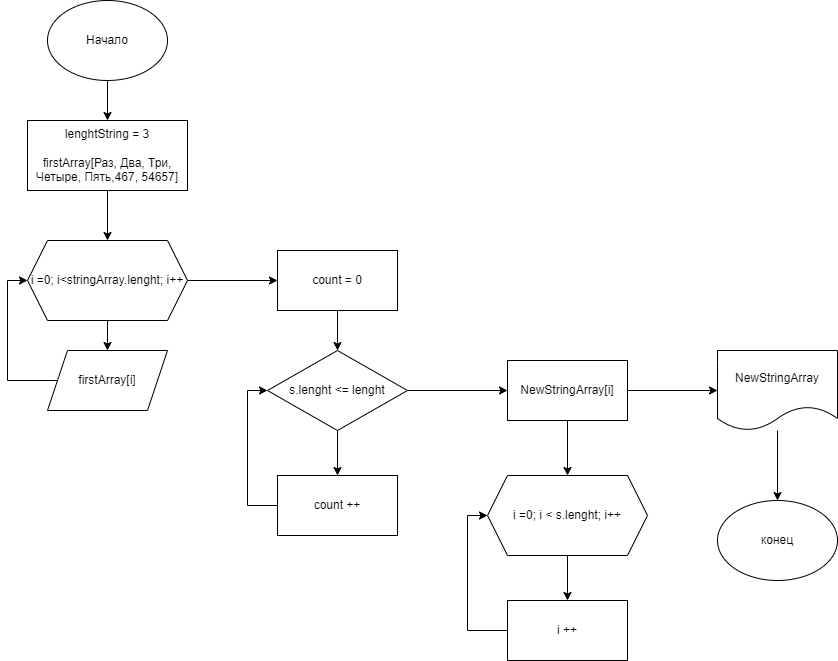

The diagram above was exported from draw.io. Its source (the exported page's mxGraphModel, read from the mxfile embedded in the PNG):
<mxGraphModel dx="1038" dy="539" grid="1" gridSize="10" guides="1" tooltips="1" connect="1" arrows="1" fold="1" page="1" pageScale="1" pageWidth="827" pageHeight="1169" math="0" shadow="0">
  <root>
    <mxCell id="0" />
    <mxCell id="1" parent="0" />
    <mxCell id="EmxMAFNgfegl8M729Os2-5" style="edgeStyle=orthogonalEdgeStyle;rounded=0;orthogonalLoop=1;jettySize=auto;html=1;exitX=0.5;exitY=1;exitDx=0;exitDy=0;entryX=0.5;entryY=0;entryDx=0;entryDy=0;" edge="1" parent="1" source="EmxMAFNgfegl8M729Os2-1" target="EmxMAFNgfegl8M729Os2-2">
      <mxGeometry relative="1" as="geometry" />
    </mxCell>
    <mxCell id="EmxMAFNgfegl8M729Os2-1" value="Начало" style="ellipse;whiteSpace=wrap;html=1;" vertex="1" parent="1">
      <mxGeometry x="100" y="50" width="120" height="80" as="geometry" />
    </mxCell>
    <mxCell id="EmxMAFNgfegl8M729Os2-6" style="edgeStyle=orthogonalEdgeStyle;rounded=0;orthogonalLoop=1;jettySize=auto;html=1;exitX=0.5;exitY=1;exitDx=0;exitDy=0;" edge="1" parent="1" source="EmxMAFNgfegl8M729Os2-2" target="EmxMAFNgfegl8M729Os2-3">
      <mxGeometry relative="1" as="geometry" />
    </mxCell>
    <mxCell id="EmxMAFNgfegl8M729Os2-2" value="lenghtString = 3&lt;br&gt;&lt;br&gt;firstArray[Раз, Два, Три, Четыре, Пять,467, 54657]" style="rounded=0;whiteSpace=wrap;html=1;" vertex="1" parent="1">
      <mxGeometry x="80" y="170" width="160" height="70" as="geometry" />
    </mxCell>
    <mxCell id="EmxMAFNgfegl8M729Os2-7" style="edgeStyle=orthogonalEdgeStyle;rounded=0;orthogonalLoop=1;jettySize=auto;html=1;exitX=0.5;exitY=1;exitDx=0;exitDy=0;entryX=0.5;entryY=0;entryDx=0;entryDy=0;" edge="1" parent="1" source="EmxMAFNgfegl8M729Os2-3" target="EmxMAFNgfegl8M729Os2-4">
      <mxGeometry relative="1" as="geometry" />
    </mxCell>
    <mxCell id="EmxMAFNgfegl8M729Os2-18" style="edgeStyle=orthogonalEdgeStyle;rounded=0;orthogonalLoop=1;jettySize=auto;html=1;exitX=1;exitY=0.5;exitDx=0;exitDy=0;entryX=0;entryY=0.5;entryDx=0;entryDy=0;" edge="1" parent="1" source="EmxMAFNgfegl8M729Os2-3" target="EmxMAFNgfegl8M729Os2-9">
      <mxGeometry relative="1" as="geometry" />
    </mxCell>
    <mxCell id="EmxMAFNgfegl8M729Os2-3" value="i =0; i&amp;lt;stringArray.lenght; i++" style="shape=hexagon;perimeter=hexagonPerimeter2;whiteSpace=wrap;html=1;fixedSize=1;" vertex="1" parent="1">
      <mxGeometry x="80" y="290" width="160" height="80" as="geometry" />
    </mxCell>
    <mxCell id="EmxMAFNgfegl8M729Os2-8" style="edgeStyle=orthogonalEdgeStyle;rounded=0;orthogonalLoop=1;jettySize=auto;html=1;exitX=0;exitY=0.5;exitDx=0;exitDy=0;entryX=0;entryY=0.5;entryDx=0;entryDy=0;" edge="1" parent="1" source="EmxMAFNgfegl8M729Os2-4" target="EmxMAFNgfegl8M729Os2-3">
      <mxGeometry relative="1" as="geometry">
        <Array as="points">
          <mxPoint x="60" y="430" />
          <mxPoint x="60" y="330" />
        </Array>
      </mxGeometry>
    </mxCell>
    <mxCell id="EmxMAFNgfegl8M729Os2-4" value="firstArray[i]" style="shape=parallelogram;perimeter=parallelogramPerimeter;whiteSpace=wrap;html=1;fixedSize=1;" vertex="1" parent="1">
      <mxGeometry x="100" y="400" width="120" height="60" as="geometry" />
    </mxCell>
    <mxCell id="EmxMAFNgfegl8M729Os2-19" style="edgeStyle=orthogonalEdgeStyle;rounded=0;orthogonalLoop=1;jettySize=auto;html=1;exitX=0.5;exitY=1;exitDx=0;exitDy=0;" edge="1" parent="1" source="EmxMAFNgfegl8M729Os2-9" target="EmxMAFNgfegl8M729Os2-16">
      <mxGeometry relative="1" as="geometry" />
    </mxCell>
    <mxCell id="EmxMAFNgfegl8M729Os2-9" value="count = 0" style="rounded=0;whiteSpace=wrap;html=1;" vertex="1" parent="1">
      <mxGeometry x="330" y="300" width="120" height="60" as="geometry" />
    </mxCell>
    <mxCell id="EmxMAFNgfegl8M729Os2-20" style="edgeStyle=orthogonalEdgeStyle;rounded=0;orthogonalLoop=1;jettySize=auto;html=1;exitX=0.5;exitY=1;exitDx=0;exitDy=0;entryX=0.5;entryY=0;entryDx=0;entryDy=0;" edge="1" parent="1" source="EmxMAFNgfegl8M729Os2-16" target="EmxMAFNgfegl8M729Os2-17">
      <mxGeometry relative="1" as="geometry" />
    </mxCell>
    <mxCell id="EmxMAFNgfegl8M729Os2-27" style="edgeStyle=orthogonalEdgeStyle;rounded=0;orthogonalLoop=1;jettySize=auto;html=1;entryX=0;entryY=0.5;entryDx=0;entryDy=0;" edge="1" parent="1" source="EmxMAFNgfegl8M729Os2-16" target="EmxMAFNgfegl8M729Os2-22">
      <mxGeometry relative="1" as="geometry" />
    </mxCell>
    <mxCell id="EmxMAFNgfegl8M729Os2-16" value="s.lenght &amp;lt;= lenght" style="rhombus;whiteSpace=wrap;html=1;" vertex="1" parent="1">
      <mxGeometry x="320" y="400" width="140" height="80" as="geometry" />
    </mxCell>
    <mxCell id="EmxMAFNgfegl8M729Os2-21" style="edgeStyle=orthogonalEdgeStyle;rounded=0;orthogonalLoop=1;jettySize=auto;html=1;exitX=0;exitY=0.5;exitDx=0;exitDy=0;entryX=0;entryY=0.5;entryDx=0;entryDy=0;" edge="1" parent="1" source="EmxMAFNgfegl8M729Os2-17" target="EmxMAFNgfegl8M729Os2-16">
      <mxGeometry relative="1" as="geometry" />
    </mxCell>
    <mxCell id="EmxMAFNgfegl8M729Os2-17" value="count ++" style="rounded=0;whiteSpace=wrap;html=1;" vertex="1" parent="1">
      <mxGeometry x="330" y="525" width="120" height="60" as="geometry" />
    </mxCell>
    <mxCell id="EmxMAFNgfegl8M729Os2-28" style="edgeStyle=orthogonalEdgeStyle;rounded=0;orthogonalLoop=1;jettySize=auto;html=1;exitX=0.5;exitY=1;exitDx=0;exitDy=0;entryX=0.5;entryY=0;entryDx=0;entryDy=0;" edge="1" parent="1" source="EmxMAFNgfegl8M729Os2-22" target="EmxMAFNgfegl8M729Os2-26">
      <mxGeometry relative="1" as="geometry" />
    </mxCell>
    <mxCell id="EmxMAFNgfegl8M729Os2-34" style="edgeStyle=orthogonalEdgeStyle;rounded=0;orthogonalLoop=1;jettySize=auto;html=1;" edge="1" parent="1" source="EmxMAFNgfegl8M729Os2-22" target="EmxMAFNgfegl8M729Os2-32">
      <mxGeometry relative="1" as="geometry" />
    </mxCell>
    <mxCell id="EmxMAFNgfegl8M729Os2-22" value="NewStringArray[i]" style="rounded=0;whiteSpace=wrap;html=1;" vertex="1" parent="1">
      <mxGeometry x="560" y="410" width="120" height="60" as="geometry" />
    </mxCell>
    <mxCell id="EmxMAFNgfegl8M729Os2-30" style="edgeStyle=orthogonalEdgeStyle;rounded=0;orthogonalLoop=1;jettySize=auto;html=1;exitX=0.5;exitY=1;exitDx=0;exitDy=0;entryX=0.5;entryY=0;entryDx=0;entryDy=0;" edge="1" parent="1" source="EmxMAFNgfegl8M729Os2-26" target="EmxMAFNgfegl8M729Os2-29">
      <mxGeometry relative="1" as="geometry" />
    </mxCell>
    <mxCell id="EmxMAFNgfegl8M729Os2-26" value="i =0; i &amp;lt; s.lenght; i++" style="shape=hexagon;perimeter=hexagonPerimeter2;whiteSpace=wrap;html=1;fixedSize=1;labelBackgroundColor=#FFFFFF;" vertex="1" parent="1">
      <mxGeometry x="540" y="525" width="160" height="80" as="geometry" />
    </mxCell>
    <mxCell id="EmxMAFNgfegl8M729Os2-31" style="edgeStyle=orthogonalEdgeStyle;rounded=0;orthogonalLoop=1;jettySize=auto;html=1;entryX=0;entryY=0.5;entryDx=0;entryDy=0;" edge="1" parent="1" source="EmxMAFNgfegl8M729Os2-29" target="EmxMAFNgfegl8M729Os2-26">
      <mxGeometry relative="1" as="geometry">
        <Array as="points">
          <mxPoint x="520" y="680" />
          <mxPoint x="520" y="565" />
        </Array>
      </mxGeometry>
    </mxCell>
    <mxCell id="EmxMAFNgfegl8M729Os2-29" value="i ++" style="rounded=0;whiteSpace=wrap;html=1;labelBackgroundColor=#FFFFFF;" vertex="1" parent="1">
      <mxGeometry x="560" y="650" width="120" height="60" as="geometry" />
    </mxCell>
    <mxCell id="EmxMAFNgfegl8M729Os2-35" style="edgeStyle=orthogonalEdgeStyle;rounded=0;orthogonalLoop=1;jettySize=auto;html=1;" edge="1" parent="1" source="EmxMAFNgfegl8M729Os2-32">
      <mxGeometry relative="1" as="geometry">
        <mxPoint x="830" y="550" as="targetPoint" />
      </mxGeometry>
    </mxCell>
    <mxCell id="EmxMAFNgfegl8M729Os2-32" value="NewStringArray" style="shape=document;whiteSpace=wrap;html=1;boundedLbl=1;labelBackgroundColor=#FFFFFF;" vertex="1" parent="1">
      <mxGeometry x="770" y="400" width="120" height="80" as="geometry" />
    </mxCell>
    <mxCell id="EmxMAFNgfegl8M729Os2-36" value="конец" style="ellipse;whiteSpace=wrap;html=1;labelBackgroundColor=#FFFFFF;" vertex="1" parent="1">
      <mxGeometry x="770" y="550" width="120" height="80" as="geometry" />
    </mxCell>
  </root>
</mxGraphModel>